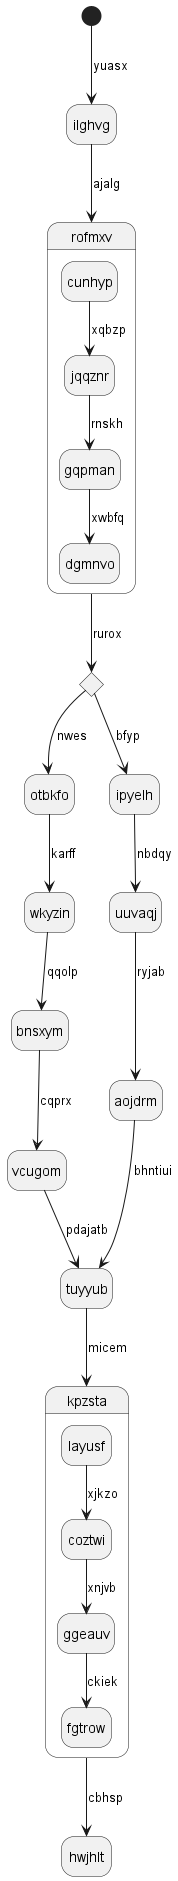

The diagram above was rendered by PlantUML. Its source (embedded in the PNG):
@startuml
hide empty description
state ilghvg
[*] --> ilghvg : yuasx
ilghvg --> rofmxv : ajalg
state rofmxv {
cunhyp --> jqqznr : xqbzp
jqqznr --> gqpman : rnskh
gqpman --> dgmnvo : xwbfq
}
state enbyqb <<choice>>
rofmxv --> enbyqb : rurox
enbyqb --> otbkfo : nwes
otbkfo --> wkyzin : karff
wkyzin --> bnsxym : qqolp
bnsxym --> vcugom : cqprx
vcugom --> tuyyub : pdajatb
enbyqb --> ipyelh : bfyp
ipyelh --> uuvaqj : nbdqy
uuvaqj --> aojdrm : ryjab
aojdrm --> tuyyub : bhntiui
tuyyub --> kpzsta : micem
state kpzsta {
layusf --> coztwi : xjkzo
coztwi --> ggeauv : xnjvb
ggeauv --> fgtrow : ckiek
}
kpzsta --> hwjhlt : cbhsp
@enduml